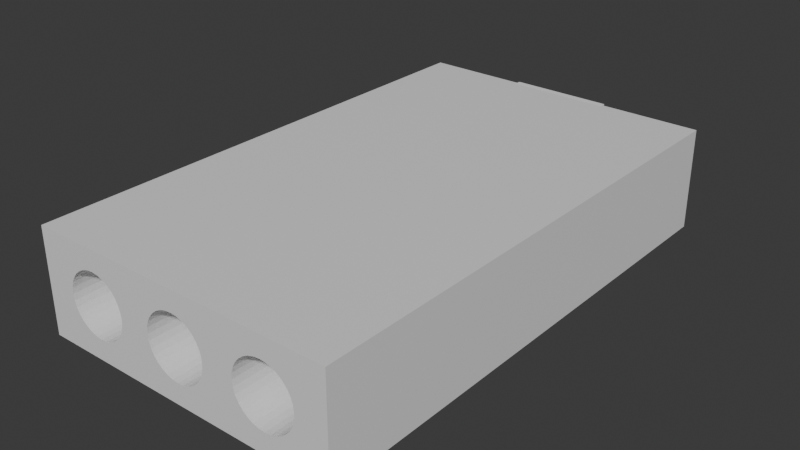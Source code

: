 # Source: MissleHolder.blend  (saved by Blender 4.1.24; exported with 4.5.12 LTS)
import bpy
from mathutils import Matrix  # noqa: F401  (used for matrix-valued properties, if any)

bpy.ops.wm.read_factory_settings(use_empty=True)
scene = bpy.context.scene
scene.name = 'Scene'

# ---- collections
col_collection = bpy.data.collections.new('Collection'); scene.collection.children.link(col_collection)

# ---- materials (node trees are filled in below, after node groups)
mat_material = bpy.data.materials.new('Material')
mat_material.alpha_threshold = 0.0
mat_material.use_transparent_shadow = False
mat_material.roughness = 0.5
mat_material.line_color = (0.0, 0.0, 0.0, 1.0)

# ---- material node trees
mat_material.use_nodes = True; mat_material.node_tree.nodes.clear()
_N = mat_material.node_tree.nodes; _L = mat_material.node_tree.links
n0 = _N.new('ShaderNodeOutputMaterial'); n0.name = 'Material Output'; n0.location = (300, 300)
n1 = _N.new('ShaderNodeBsdfPrincipled'); n1.name = 'Principled BSDF'; n1.location = (10, 300)
n1.inputs[3].default_value = 1.45
_L.new(n1.outputs[0], n0.inputs[0])
n0.is_active_output = True

# ---- world
world_world = bpy.data.worlds.new('World'); scene.world = world_world
world_world.use_nodes = True; world_world.node_tree.nodes.clear()
_N = world_world.node_tree.nodes; _L = world_world.node_tree.links
n0 = _N.new('ShaderNodeOutputWorld'); n0.name = 'World Output'; n0.location = (300, 300)
n1 = _N.new('ShaderNodeBackground'); n1.name = 'Background'; n1.location = (10, 300)
n1.inputs[0].default_value = (0.05088, 0.05088, 0.05088, 1.0)
_L.new(n1.outputs[0], n0.inputs[0])
n0.is_active_output = True
world_world.color = (0.05088, 0.05088, 0.05088)
world_world.use_sun_shadow = False
world_world.sun_shadow_jitter_overblur = 0.0

# ---- meshes
me_cube = bpy.data.meshes.new('Cube')
me_cube.from_pydata([(3.0, -1.0, 5.0), (3.0, 1.0, 5.0), (3.0, -1.0, -5.0), (3.0, 1.0, -5.0), (-3.0, -1.0, 5.0), (-3.0, 1.0, 5.0), (-3.0, -1.0, -5.0), (-3.0, 1.0, -5.0), (-1.8, -0.6, -5.0), (-1.683, -0.5885, -5.0), (-1.467, -0.4989, -5.0), (-0.5543, -0.2296, -5.0), (-1.57, -0.5543, -5.0), (0.0, -0.6, -5.0), (-0.1171, -0.5885, -5.0), (-0.4989, -0.3333, -5.0), (-0.4243, -0.4243, -5.0), (-0.3333, -0.4989, -5.0), (-0.2296, -0.5543, -5.0), (1.2, 2.186e-07, -5.0), (0.6, 2.186e-07, -5.0), (1.201, 0.007098, -5.0), (0.5993, -0.007097, -5.0), (1.212, 0.1171, -5.0), (0.5885, -0.1171, -5.0), (1.212, -0.1171, -5.0), (1.246, 0.2296, -5.0), (0.5885, 0.1171, -5.0), (0.5543, -0.2296, -5.0), (1.246, -0.2296, -5.0), (0.4989, -0.3333, -5.0), (0.4243, -0.4243, -5.0), (0.3333, -0.4989, -5.0), (0.2296, -0.5543, -5.0), (0.1171, -0.5885, -5.0), (1.683, -0.5885, -5.0), (1.917, 0.5885, -5.0), (1.917, -0.5885, -5.0), (1.57, -0.5543, -5.0), (1.8, -0.6, -5.0), (1.8, 0.6, -5.0), (2.4, 2.186e-07, -5.0), (2.388, 0.1171, -5.0), (2.388, -0.1171, -5.0), (2.354, 0.2296, -5.0), (2.354, -0.2296, -5.0), (2.133, 0.4989, -5.0), (2.224, 0.4243, -5.0), (2.299, 0.3333, -5.0), (2.299, -0.3333, -5.0), (2.224, -0.4243, -5.0), (2.133, -0.4989, -5.0), (2.03, -0.5543, -5.0), (2.03, 0.5543, -5.0), (1.376, 0.4243, -5.0), (1.301, 0.3333, -5.0), (1.301, -0.3333, -5.0), (1.376, -0.4243, -5.0), (1.467, -0.4989, -5.0), (-2.4, 2.186e-07, -5.0), (-2.388, 0.1171, -5.0), (-2.354, 0.2296, -5.0), (-2.388, -0.1171, -5.0), (-2.354, -0.2296, -5.0), (-2.03, 0.5543, -5.0), (-2.133, 0.4989, -5.0), (-2.224, 0.4243, -5.0), (-2.299, 0.3333, -5.0), (-2.299, -0.3333, -5.0), (-2.224, -0.4243, -5.0), (-2.133, -0.4989, -5.0), (-1.917, 0.5885, -5.0), (-1.683, 0.5885, -5.0), (-1.8, 0.6, -5.0), (-1.57, 0.5543, -5.0), (-1.917, -0.5885, -5.0), (-1.467, 0.4989, -5.0), (-1.376, 0.4243, -5.0), (-1.301, 0.3333, -5.0), (-1.301, -0.3333, -5.0), (-1.376, -0.4243, -5.0), (-2.03, -0.5543, -5.0), (-0.5885, 0.1171, -5.0), (-0.5993, 0.007098, -5.0), (-1.2, 2.186e-07, -5.0), (-0.6, 2.186e-07, -5.0), (-1.201, -0.007097, -5.0), (-1.212, 0.1171, -5.0), (-1.212, -0.1171, -5.0), (-0.5543, 0.2296, -5.0), (-1.246, 0.2296, -5.0), (-0.5885, -0.1171, -5.0), (-1.246, -0.2296, -5.0), (0.1171, 0.5885, -5.0), (0.0, 0.6, -5.0), (0.5543, 0.2296, -5.0), (1.57, 0.5543, -5.0), (1.683, 0.5885, -5.0), (1.467, 0.4989, -5.0), (0.2296, 0.5543, -5.0), (0.3333, 0.4989, -5.0), (0.4243, 0.4243, -5.0), (0.4989, 0.3333, -5.0), (-0.1171, 0.5885, -5.0), (-0.2296, 0.5543, -5.0), (-0.3333, 0.4989, -5.0), (-0.4243, 0.4243, -5.0), (-0.4989, 0.3333, -5.0), (-2.4, -2.186e-07, 5.0), (-2.388, 0.1171, 5.0), (-2.354, 0.2296, 5.0), (-2.388, -0.1171, 5.0), (-2.354, -0.2296, 5.0), (-2.03, 0.5543, 5.0), (-2.133, 0.4989, 5.0), (-2.224, 0.4243, 5.0), (-2.299, 0.3333, 5.0), (-2.299, -0.3333, 5.0), (-2.224, -0.4243, 5.0), (-2.133, -0.4989, 5.0), (-1.917, -0.5885, 5.0), (-1.683, -0.5885, 5.0), (-1.917, 0.5885, 5.0), (-1.57, -0.5543, 5.0), (-1.8, -0.6, 5.0), (-1.8, 0.6, 5.0), (-2.03, -0.5543, 5.0), (-1.376, 0.4243, 5.0), (-1.301, 0.3333, 5.0), (-1.301, -0.3333, 5.0), (-1.376, -0.4243, 5.0), (-1.467, -0.4989, 5.0), (-0.6, -2.186e-07, 5.0), (-1.201, 0.007097, 5.0), (-1.2, -2.186e-07, 5.0), (-0.5993, -0.007098, 5.0), (-1.212, 0.1171, 5.0), (-0.5885, 0.1171, 5.0), (-1.246, 0.2296, 5.0), (-0.5885, -0.1171, 5.0), (-1.212, -0.1171, 5.0), (-0.5543, -0.2296, 5.0), (-1.246, -0.2296, 5.0), (0.1171, -0.5885, 5.0), (0.0, -0.6, 5.0), (0.5543, -0.2296, 5.0), (1.57, -0.5543, 5.0), (1.8, -0.6, 5.0), (1.683, -0.5885, 5.0), (1.467, -0.4989, 5.0), (0.4989, -0.3333, 5.0), (0.4243, -0.4243, 5.0), (0.3333, -0.4989, 5.0), (0.2296, -0.5543, 5.0), (-0.4989, -0.3333, 5.0), (-0.4243, -0.4243, 5.0), (-0.3333, -0.4989, 5.0), (-0.2296, -0.5543, 5.0), (-0.1171, -0.5885, 5.0), (-1.683, 0.5885, 5.0), (-1.467, 0.4989, 5.0), (-0.5543, 0.2296, 5.0), (-1.57, 0.5543, 5.0), (0.0, 0.6, 5.0), (-0.1171, 0.5885, 5.0), (-0.2296, 0.5543, 5.0), (-0.3333, 0.4989, 5.0), (-0.4243, 0.4243, 5.0), (-0.4989, 0.3333, 5.0), (0.6, -2.186e-07, 5.0), (1.2, -2.186e-07, 5.0), (1.201, -0.007098, 5.0), (0.5993, 0.007097, 5.0), (1.212, -0.1171, 5.0), (0.5885, -0.1171, 5.0), (0.5543, 0.2296, 5.0), (1.246, 0.2296, 5.0), (1.212, 0.1171, 5.0), (0.5885, 0.1171, 5.0), (1.246, -0.2296, 5.0), (0.1171, 0.5885, 5.0), (0.2296, 0.5543, 5.0), (0.3333, 0.4989, 5.0), (0.4243, 0.4243, 5.0), (0.4989, 0.3333, 5.0), (1.683, 0.5885, 5.0), (1.917, 0.5885, 5.0), (1.917, -0.5885, 5.0), (1.8, 0.6, 5.0), (1.57, 0.5543, 5.0), (2.03, 0.5543, 5.0), (2.4, -2.186e-07, 5.0), (2.388, 0.1171, 5.0), (2.388, -0.1171, 5.0), (2.354, 0.2296, 5.0), (2.354, -0.2296, 5.0), (2.133, 0.4989, 5.0), (2.224, 0.4243, 5.0), (2.299, 0.3333, 5.0), (2.299, -0.3333, 5.0), (2.224, -0.4243, 5.0), (2.133, -0.4989, 5.0), (2.03, -0.5543, 5.0), (1.467, 0.4989, 5.0), (1.376, 0.4243, 5.0), (1.301, 0.3333, 5.0), (1.301, -0.3333, 5.0), (1.376, -0.4243, 5.0)], [], [(0, 4, 6, 2), (19, 22, 20, 21), (75, 6, 7, 71, 64, 65, 66, 67, 61, 60, 59, 62, 63, 68, 69, 70, 81), (86, 84, 83, 85), (86, 85, 91, 11, 15, 16, 17, 18, 14, 13, 34, 33, 32, 31, 30, 28, 24, 22, 19, 25, 29, 56, 57, 58, 38, 35, 39, 37, 52, 51, 50, 49, 45, 43, 41, 42, 44, 48, 47, 46, 53, 36, 40, 97, 96, 98, 54, 55, 26, 23, 21, 20, 27, 95, 102, 101, 100, 99, 93, 94, 103, 104, 105, 106, 107, 89, 82, 83, 84, 87, 90, 78, 77, 76, 74, 72, 73, 71, 7, 3, 2, 6, 75, 8, 9, 12, 10, 80, 79, 92, 88), (7, 6, 4, 5), (5, 1, 3, 7), (1, 0, 2, 3), (122, 5, 4, 120, 126, 119, 118, 117, 112, 111, 108, 109, 110, 116, 115, 114, 113), (137, 161, 168, 167, 166, 165, 164, 163, 180, 181, 182, 183, 184, 175, 178, 172, 170, 177, 176, 205, 204, 203, 189, 185, 188, 186, 190, 196, 197, 198, 194, 192, 191, 193, 195, 199, 200, 201, 202, 187, 147, 148, 146, 149, 207, 206, 179, 173, 171, 169, 174, 145, 150, 151, 152, 153, 143, 144, 158, 157, 156, 155, 154, 141, 139, 135, 134, 140, 142, 129, 130, 131, 123, 121, 124, 120, 4, 0, 1, 5, 122, 125, 159, 162, 160, 127, 128, 138, 136, 133, 132), (132, 133, 134, 135), (170, 172, 169, 171), (9, 8, 124, 121), (12, 9, 121, 123), (12, 123, 131, 10), (10, 131, 130, 80), (80, 130, 129, 79), (79, 129, 142, 92), (92, 142, 140, 88), (86, 88, 140, 134, 84), (84, 134, 133, 136, 87), (87, 136, 138, 90), (90, 138, 128, 78), (78, 128, 127, 77), (160, 76, 77, 127), (76, 160, 162, 74), (159, 72, 74, 162), (125, 73, 72, 159), (122, 71, 73, 125), (113, 64, 71, 122), (65, 64, 113, 114), (66, 65, 114, 115), (67, 66, 115, 116), (61, 67, 116, 110), (60, 61, 110, 109), (59, 60, 109, 108), (62, 59, 108, 111), (63, 62, 111, 112), (68, 63, 112, 117), (69, 68, 117, 118), (70, 69, 118, 119), (81, 70, 119, 126), (75, 81, 126, 120), (8, 75, 120, 124), (34, 13, 144, 143), (33, 34, 143, 153), (33, 153, 152, 32), (32, 152, 151, 31), (31, 151, 150, 30), (30, 150, 145, 28), (174, 24, 28, 145), (22, 24, 174, 169, 20), (20, 169, 172, 178, 27), (27, 178, 175, 95), (95, 175, 184, 102), (102, 184, 183, 101), (101, 183, 182, 100), (100, 182, 181, 99), (180, 93, 99, 181), (163, 94, 93, 180), (164, 103, 94, 163), (165, 104, 103, 164), (105, 104, 165, 166), (106, 105, 166, 167), (107, 106, 167, 168), (89, 107, 168, 161), (82, 89, 161, 137), (85, 83, 82, 137, 132), (91, 85, 132, 135, 139), (11, 91, 139, 141), (15, 11, 141, 154), (16, 15, 154, 155), (17, 16, 155, 156), (18, 17, 156, 157), (14, 18, 157, 158), (13, 14, 158, 144), (37, 39, 147, 187), (52, 37, 187, 202), (52, 202, 201, 51), (51, 201, 200, 50), (50, 200, 199, 49), (49, 199, 195, 45), (45, 195, 193, 43), (43, 193, 191, 41), (41, 191, 192, 42), (42, 192, 194, 44), (44, 194, 198, 48), (48, 198, 197, 47), (47, 197, 196, 46), (46, 196, 190, 53), (186, 36, 53, 190), (188, 40, 36, 186), (185, 97, 40, 188), (189, 96, 97, 185), (98, 96, 189, 203), (54, 98, 203, 204), (55, 54, 204, 205), (26, 55, 205, 176), (23, 26, 176, 177), (19, 21, 23, 177, 170), (25, 19, 170, 171, 173), (29, 25, 173, 179), (56, 29, 179, 206), (57, 56, 206, 207), (58, 57, 207, 149), (38, 58, 149, 146), (35, 38, 146, 148), (39, 35, 148, 147)])
me_cube.polygons.foreach_set('material_index', [0, 0, 0, 0, 0, 0, 0, 0, 0, 0, 0, 0, 16704, 16704, 16704, 16704, 16704, 16704, 16704, 16704, 16704, 16704, 16704, 16704, 16704, 16704, 16704, 16704, 16704, 16704, 16704, 16704, 16704, 16704, 16704, 16704, 16704, 16704, 16704, 16704, 16704, 16704, 16704, 16704, 16704, 16704, 16704, 16704, 16704, 16704, 16704, 16704, 16704, 16704, 16704, 16704, 16704, 16704, 16704, 16704, 16704, 16704, 16704, 16704, 16704, 16704, 16704, 16704, 16704, 16704, 16704, 16704, 16704, 16704, 16704, 16704, 16704, 16704, 16704, 16704, 16704, 16704, 16704, 16704, 16704, 16704, 16704, 16704, 16704, 16704, 16704, 16704, 16704, 16704, 16704, 16704, 16704, 16704, 16704, 16704, 16704, 16704, 16704, 16704, 16704, 16704, 16704, 16704])
_uv = me_cube.uv_layers.new(name='UVMap')
_uv.uv.foreach_set('vector', [0.625, 0.5, 0.875, 0.5, 0.875, 0.75, 0.625, 0.75, 0.5, 0.825, 0.5009, 0.85, 0.5, 0.85, 0.4991, 0.825, 0.5736, 0.9549, 0.625, 1.0, 0.375, 1.0, 0.4264, 0.9549, 0.4307, 0.9596, 0.4376, 0.9639, 0.447, 0.9677, 0.4583, 0.9708, 0.4713, 0.9731, 0.4854, 0.9745, 0.5, 0.975, 0.5146, 0.9745, 0.5287, 0.9731, 0.5417, 0.9708, 0.553, 0.9677, 0.5624, 0.9639, 0.5693, 0.9596, 0.5009, 0.925, 0.5, 0.925, 0.4991, 0.9, 0.5, 0.9, 0.5009, 0.925, 0.5, 0.9, 0.5146, 0.8995, 0.5287, 0.8981, 0.5417, 0.8958, 0.553, 0.8927, 0.5624, 0.8889, 0.5693, 0.8846, 0.5736, 0.8799, 0.575, 0.875, 0.5736, 0.8701, 0.5693, 0.8654, 0.5624, 0.8611, 0.553, 0.8573, 0.5417, 0.8542, 0.5287, 0.8519, 0.5146, 0.8505, 0.5009, 0.85, 0.5, 0.825, 0.5146, 0.8245, 0.5287, 0.8231, 0.5417, 0.8208, 0.553, 0.8177, 0.5624, 0.8139, 0.5693, 0.8096, 0.5736, 0.8049, 0.575, 0.8, 0.5736, 0.7951, 0.5693, 0.7904, 0.5624, 0.7861, 0.553, 0.7823, 0.5417, 0.7792, 0.5287, 0.7769, 0.5146, 0.7755, 0.5, 0.775, 0.4854, 0.7755, 0.4713, 0.7769, 0.4583, 0.7792, 0.447, 0.7823, 0.4376, 0.7861, 0.4307, 0.7904, 0.4264, 0.7951, 0.425, 0.8, 0.4264, 0.8049, 0.4307, 0.8096, 0.4376, 0.8139, 0.447, 0.8177, 0.4583, 0.8208, 0.4713, 0.8231, 0.4854, 0.8245, 0.4991, 0.825, 0.5, 0.85, 0.4854, 0.8505, 0.4713, 0.8519, 0.4583, 0.8542, 0.447, 0.8573, 0.4376, 0.8611, 0.4307, 0.8654, 0.4264, 0.8701, 0.425, 0.875, 0.4264, 0.8799, 0.4307, 0.8846, 0.4376, 0.8889, 0.447, 0.8927, 0.4583, 0.8958, 0.4713, 0.8981, 0.4854, 0.8995, 0.4991, 0.9, 0.5, 0.925, 0.4854, 0.9255, 0.4713, 0.9269, 0.4583, 0.9292, 0.447, 0.9323, 0.4376, 0.9361, 0.4307, 0.9404, 0.4264, 0.9451, 0.425, 0.95, 0.4264, 0.9549, 0.375, 1.0, 0.375, 0.75, 0.625, 0.75, 0.625, 1.0, 0.5736, 0.9549, 0.575, 0.95, 0.5736, 0.9451, 0.5693, 0.9404, 0.5624, 0.9361, 0.553, 0.9323, 0.5417, 0.9292, 0.5287, 0.9269, 0.5146, 0.9255, 0.375, 0.0, 0.625, 0.0, 0.625, 0.25, 0.375, 0.25, 0.125, 0.5, 0.375, 0.5, 0.375, 0.75, 0.125, 0.75, 0.375, 0.5, 0.625, 0.5, 0.625, 0.75, 0.375, 0.75, 0.4264, 0.2951, 0.375, 0.25, 0.625, 0.25, 0.5736, 0.2951, 0.5693, 0.2904, 0.5624, 0.2861, 0.553, 0.2823, 0.5417, 0.2792, 0.5287, 0.2769, 0.5146, 0.2755, 0.5, 0.275, 0.4854, 0.2755, 0.4713, 0.2769, 0.4583, 0.2792, 0.447, 0.2823, 0.4376, 0.2861, 0.4307, 0.2904, 0.4854, 0.3505, 0.4713, 0.3519, 0.4583, 0.3542, 0.447, 0.3573, 0.4376, 0.3611, 0.4307, 0.3654, 0.4264, 0.3701, 0.425, 0.375, 0.4264, 0.3799, 0.4307, 0.3846, 0.4376, 0.3889, 0.447, 0.3927, 0.4583, 0.3958, 0.4713, 0.3981, 0.4854, 0.3995, 0.4991, 0.4, 0.5, 0.425, 0.4854, 0.4255, 0.4713, 0.4269, 0.4583, 0.4292, 0.447, 0.4323, 0.4376, 0.4361, 0.4307, 0.4404, 0.4264, 0.4451, 0.425, 0.45, 0.4264, 0.4549, 0.4307, 0.4596, 0.4376, 0.4639, 0.447, 0.4677, 0.4583, 0.4708, 0.4713, 0.4731, 0.4854, 0.4745, 0.5, 0.475, 0.5146, 0.4745, 0.5287, 0.4731, 0.5417, 0.4708, 0.553, 0.4677, 0.5624, 0.4639, 0.5693, 0.4596, 0.5736, 0.4549, 0.575, 0.45, 0.5736, 0.4451, 0.5693, 0.4404, 0.5624, 0.4361, 0.553, 0.4323, 0.5417, 0.4292, 0.5287, 0.4269, 0.5146, 0.4255, 0.5009, 0.425, 0.5, 0.4, 0.5146, 0.3995, 0.5287, 0.3981, 0.5417, 0.3958, 0.553, 0.3927, 0.5624, 0.3889, 0.5693, 0.3846, 0.5736, 0.3799, 0.575, 0.375, 0.5736, 0.3701, 0.5693, 0.3654, 0.5624, 0.3611, 0.553, 0.3573, 0.5417, 0.3542, 0.5287, 0.3519, 0.5146, 0.3505, 0.5009, 0.35, 0.5, 0.325, 0.5146, 0.3245, 0.5287, 0.3231, 0.5417, 0.3208, 0.553, 0.3177, 0.5624, 0.3139, 0.5693, 0.3096, 0.5736, 0.3049, 0.575, 0.3, 0.5736, 0.2951, 0.625, 0.25, 0.625, 0.5, 0.375, 0.5, 0.375, 0.25, 0.4264, 0.2951, 0.425, 0.3, 0.4264, 0.3049, 0.4307, 0.3096, 0.4376, 0.3139, 0.447, 0.3177, 0.4583, 0.3208, 0.4713, 0.3231, 0.4854, 0.3245, 0.4991, 0.325, 0.5, 0.35, 0.5, 0.35, 0.4991, 0.325, 0.5, 0.325, 0.5009, 0.35, 0.5, 0.425, 0.4991, 0.4, 0.5, 0.4, 0.5009, 0.425, 0.9688, 0.9697, 1.0, 0.9697, 1.0, 0.5303, 0.9688, 0.5303, 0.9375, 0.9697, 0.9688, 0.9697, 0.9688, 0.5303, 0.9375, 0.5303, 0.9375, 0.9697, 0.9375, 0.5303, 0.9062, 0.5303, 0.9062, 0.9697, 0.9062, 0.9697, 0.9062, 0.5303, 0.875, 0.5303, 0.875, 0.9697, 0.875, 0.9697, 0.875, 0.5303, 0.8438, 0.5303, 0.8438, 0.9697, 0.8438, 0.9697, 0.8438, 0.5303, 0.8125, 0.5303, 0.8125, 0.9697, 0.8125, 0.9697, 0.8125, 0.5303, 0.7813, 0.5303, 0.7812, 0.9697, 0.7519, 0.9697, 0.7812, 0.9697, 0.7813, 0.5303, 0.75, 0.5303, 0.75, 0.9697, 0.75, 0.9697, 0.75, 0.5303, 0.7481, 0.5303, 0.7188, 0.5303, 0.7188, 0.9697, 0.7188, 0.9697, 0.7188, 0.5303, 0.6875, 0.5303, 0.6875, 0.9697, 0.6875, 0.9697, 0.6875, 0.5303, 0.6562, 0.5303, 0.6562, 0.9697, 0.6562, 0.9697, 0.6562, 0.5303, 0.625, 0.5303, 0.625, 0.9697, 0.5938, 0.5303, 0.5938, 0.9697, 0.625, 0.9697, 0.625, 0.5303, 0.5938, 0.9697, 0.5938, 0.5303, 0.5625, 0.5303, 0.5625, 0.9697, 0.5312, 0.5303, 0.5312, 0.9697, 0.5625, 0.9697, 0.5625, 0.5303, 0.5, 0.5303, 0.5, 0.9697, 0.5312, 0.9697, 0.5312, 0.5303, 0.4688, 0.5303, 0.4688, 0.9697, 0.5, 0.9697, 0.5, 0.5303, 0.4375, 0.5303, 0.4375, 0.9697, 0.4688, 0.9697, 0.4688, 0.5303, 0.4062, 0.9697, 0.4375, 0.9697, 0.4375, 0.5303, 0.4062, 0.5303, 0.375, 0.9697, 0.4062, 0.9697, 0.4062, 0.5303, 0.375, 0.5303, 0.3438, 0.9697, 0.375, 0.9697, 0.375, 0.5303, 0.3438, 0.5303, 0.3125, 0.9697, 0.3438, 0.9697, 0.3438, 0.5303, 0.3125, 0.5303, 0.2812, 0.9697, 0.3125, 0.9697, 0.3125, 0.5303, 0.2812, 0.5303, 0.25, 0.9697, 0.2812, 0.9697, 0.2812, 0.5303, 0.25, 0.5303, 0.2188, 0.9697, 0.25, 0.9697, 0.25, 0.5303, 0.2188, 0.5303, 0.1875, 0.9697, 0.2188, 0.9697, 0.2188, 0.5303, 0.1875, 0.5303, 0.1562, 0.9697, 0.1875, 0.9697, 0.1875, 0.5303, 0.1562, 0.5303, 0.125, 0.9697, 0.1562, 0.9697, 0.1562, 0.5303, 0.125, 0.5303, 0.09375, 0.9697, 0.125, 0.9697, 0.125, 0.5303, 0.09375, 0.5303, 0.0625, 0.9697, 0.09375, 0.9697, 0.09375, 0.5303, 0.0625, 0.5303, 0.03125, 0.9697, 0.0625, 0.9697, 0.0625, 0.5303, 0.03125, 0.5303, 0.0, 0.9697, 0.03125, 0.9697, 0.03125, 0.5303, 0.0, 0.5303, 0.9688, 0.9697, 1.0, 0.9697, 1.0, 0.5303, 0.9688, 0.5303, 0.9375, 0.9697, 0.9688, 0.9697, 0.9688, 0.5303, 0.9375, 0.5303, 0.9375, 0.9697, 0.9375, 0.5303, 0.9062, 0.5303, 0.9062, 0.9697, 0.9062, 0.9697, 0.9062, 0.5303, 0.875, 0.5303, 0.875, 0.9697, 0.875, 0.9697, 0.875, 0.5303, 0.8438, 0.5303, 0.8438, 0.9697, 0.8438, 0.9697, 0.8438, 0.5303, 0.8125, 0.5303, 0.8125, 0.9697, 0.7812, 0.5303, 0.7812, 0.9697, 0.8125, 0.9697, 0.8125, 0.5303, 0.7519, 0.9697, 0.7812, 0.9697, 0.7812, 0.5303, 0.75, 0.5303, 0.75, 0.9697, 0.75, 0.9697, 0.75, 0.5303, 0.7481, 0.5303, 0.7188, 0.5303, 0.7188, 0.9697, 0.7188, 0.9697, 0.7188, 0.5303, 0.6875, 0.5303, 0.6875, 0.9697, 0.6875, 0.9697, 0.6875, 0.5303, 0.6562, 0.5303, 0.6562, 0.9697, 0.6562, 0.9697, 0.6562, 0.5303, 0.625, 0.5303, 0.625, 0.9697, 0.625, 0.9697, 0.625, 0.5303, 0.5938, 0.5303, 0.5938, 0.9697, 0.5938, 0.9697, 0.5938, 0.5303, 0.5625, 0.5303, 0.5625, 0.9697, 0.5312, 0.5303, 0.5312, 0.9697, 0.5625, 0.9697, 0.5625, 0.5303, 0.5, 0.5303, 0.5, 0.9697, 0.5312, 0.9697, 0.5312, 0.5303, 0.4688, 0.5303, 0.4688, 0.9697, 0.5, 0.9697, 0.5, 0.5303, 0.4375, 0.5303, 0.4375, 0.9697, 0.4688, 0.9697, 0.4688, 0.5303, 0.4062, 0.9697, 0.4375, 0.9697, 0.4375, 0.5303, 0.4062, 0.5303, 0.375, 0.9697, 0.4062, 0.9697, 0.4062, 0.5303, 0.375, 0.5303, 0.3438, 0.9697, 0.375, 0.9697, 0.375, 0.5303, 0.3438, 0.5303, 0.3125, 0.9697, 0.3438, 0.9697, 0.3438, 0.5303, 0.3125, 0.5303, 0.2812, 0.9697, 0.3125, 0.9697, 0.3125, 0.5303, 0.2813, 0.5303, 0.25, 0.9697, 0.2519, 0.9697, 0.2812, 0.9697, 0.2813, 0.5303, 0.25, 0.5303, 0.2188, 0.9697, 0.25, 0.9697, 0.25, 0.5303, 0.2481, 0.5303, 0.2188, 0.5303, 0.1875, 0.9697, 0.2188, 0.9697, 0.2188, 0.5303, 0.1875, 0.5303, 0.1562, 0.9697, 0.1875, 0.9697, 0.1875, 0.5303, 0.1562, 0.5303, 0.125, 0.9697, 0.1562, 0.9697, 0.1562, 0.5303, 0.125, 0.5303, 0.09375, 0.9697, 0.125, 0.9697, 0.125, 0.5303, 0.09375, 0.5303, 0.0625, 0.9697, 0.09375, 0.9697, 0.09375, 0.5303, 0.0625, 0.5303, 0.03125, 0.9697, 0.0625, 0.9697, 0.0625, 0.5303, 0.03125, 0.5303, 0.0, 0.9697, 0.03125, 0.9697, 0.03125, 0.5303, 0.0, 0.5303, 0.9688, 0.9697, 1.0, 0.9697, 1.0, 0.5303, 0.9688, 0.5303, 0.9375, 0.9697, 0.9688, 0.9697, 0.9688, 0.5303, 0.9375, 0.5303, 0.9375, 0.9697, 0.9375, 0.5303, 0.9062, 0.5303, 0.9062, 0.9697, 0.9062, 0.9697, 0.9062, 0.5303, 0.875, 0.5303, 0.875, 0.9697, 0.875, 0.9697, 0.875, 0.5303, 0.8438, 0.5303, 0.8438, 0.9697, 0.8438, 0.9697, 0.8438, 0.5303, 0.8125, 0.5303, 0.8125, 0.9697, 0.8125, 0.9697, 0.8125, 0.5303, 0.7812, 0.5303, 0.7812, 0.9697, 0.7812, 0.9697, 0.7812, 0.5303, 0.75, 0.5303, 0.75, 0.9697, 0.75, 0.9697, 0.75, 0.5303, 0.7188, 0.5303, 0.7188, 0.9697, 0.7188, 0.9697, 0.7188, 0.5303, 0.6875, 0.5303, 0.6875, 0.9697, 0.6875, 0.9697, 0.6875, 0.5303, 0.6562, 0.5303, 0.6562, 0.9697, 0.6562, 0.9697, 0.6562, 0.5303, 0.625, 0.5303, 0.625, 0.9697, 0.625, 0.9697, 0.625, 0.5303, 0.5938, 0.5303, 0.5938, 0.9697, 0.5938, 0.9697, 0.5938, 0.5303, 0.5625, 0.5303, 0.5625, 0.9697, 0.5312, 0.5303, 0.5312, 0.9697, 0.5625, 0.9697, 0.5625, 0.5303, 0.5, 0.5303, 0.5, 0.9697, 0.5312, 0.9697, 0.5312, 0.5303, 0.4688, 0.5303, 0.4688, 0.9697, 0.5, 0.9697, 0.5, 0.5303, 0.4375, 0.5303, 0.4375, 0.9697, 0.4688, 0.9697, 0.4688, 0.5303, 0.4062, 0.9697, 0.4375, 0.9697, 0.4375, 0.5303, 0.4062, 0.5303, 0.375, 0.9697, 0.4062, 0.9697, 0.4062, 0.5303, 0.375, 0.5303, 0.3438, 0.9697, 0.375, 0.9697, 0.375, 0.5303, 0.3438, 0.5303, 0.3125, 0.9697, 0.3438, 0.9697, 0.3438, 0.5303, 0.3125, 0.5303, 0.2812, 0.9697, 0.3125, 0.9697, 0.3125, 0.5303, 0.2812, 0.5303, 0.25, 0.9697, 0.2519, 0.9697, 0.2812, 0.9697, 0.2812, 0.5303, 0.25, 0.5303, 0.2188, 0.9697, 0.25, 0.9697, 0.25, 0.5303, 0.2481, 0.5303, 0.2188, 0.5303, 0.1875, 0.9697, 0.2188, 0.9697, 0.2188, 0.5303, 0.1875, 0.5303, 0.1562, 0.9697, 0.1875, 0.9697, 0.1875, 0.5303, 0.1562, 0.5303, 0.125, 0.9697, 0.1562, 0.9697, 0.1562, 0.5303, 0.125, 0.5303, 0.09375, 0.9697, 0.125, 0.9697, 0.125, 0.5303, 0.09375, 0.5303, 0.0625, 0.9697, 0.09375, 0.9697, 0.09375, 0.5303, 0.0625, 0.5303, 0.03125, 0.9697, 0.0625, 0.9697, 0.0625, 0.5303, 0.03125, 0.5303, 0.0, 0.9697, 0.03125, 0.9697, 0.03125, 0.5303, 0.0, 0.5303])
me_cube.materials.append(mat_material)
me_cube.use_mirror_vertex_groups = False
me_cube.update()
me_cube_001 = bpy.data.meshes.new('Cube.001')
me_cube_001.from_pydata([(-1.046, -0.0003738, -1.783), (-1.046, -0.0003738, 0.2175), (-1.046, 2.0, -1.783), (-1.046, 2.0, 0.2175), (0.9542, -0.0003738, -1.783), (0.9542, -0.0003738, 0.2175), (0.9542, 2.0, -1.783), (0.9542, 2.0, 0.2175)], [], [(0, 1, 3, 2), (2, 3, 7, 6), (6, 7, 5, 4), (4, 5, 1, 0), (2, 6, 4, 0), (7, 3, 1, 5)])
_uv = me_cube_001.uv_layers.new(name='UVMap')
_uv.uv.foreach_set('vector', [0.375, 0.0, 0.625, 0.0, 0.625, 0.25, 0.375, 0.25, 0.375, 0.25, 0.625, 0.25, 0.625, 0.5, 0.375, 0.5, 0.375, 0.5, 0.625, 0.5, 0.625, 0.75, 0.375, 0.75, 0.375, 0.75, 0.625, 0.75, 0.625, 1.0, 0.375, 1.0, 0.125, 0.5, 0.375, 0.5, 0.375, 0.75, 0.125, 0.75, 0.625, 0.5, 0.875, 0.5, 0.875, 0.75, 0.625, 0.75])
me_cube_001.update()

# ---- objects
ob_missleholder = bpy.data.objects.new('MissleHolder', me_cube)
ob_slidingpanel0 = bpy.data.objects.new('slidingPanel0', me_cube_001)

# ---- transforms, parenting, visibility, modifiers, constraints
ob_missleholder.location = (0.0, 0.0, 0.0)
ob_missleholder.rotation_euler = (1.571, 0.0, 0.0)
ob_missleholder.lock_rotations_4d = False
ob_missleholder.empty_display_type = 'ARROWS'
ob_missleholder.lineart.crease_threshold = 0.0
ob_slidingpanel0.parent = ob_missleholder
ob_slidingpanel0.location = (0.04576, -0.7825, -5.076)
ob_slidingpanel0.rotation_euler = (1.571, -0.0, 0.0)
ob_slidingpanel0.scale = (1.0, 0.06624, 1.0)

# ---- collection membership
col_collection.objects.link(ob_missleholder)
col_collection.objects.link(ob_slidingpanel0)

# ---- scene / render settings (as saved in the file)
scene.frame_start = 1; scene.frame_end = 250; scene.frame_set(16)
scene.render.engine = 'BLENDER_EEVEE_NEXT'
scene.cycles.sampling_pattern = 'TABULATED_SOBOL'
scene.eevee.ray_tracing_options.trace_max_roughness = 0.0
bpy.context.view_layer.update()

# ---- added for rendering (the .blend has no active camera and no usable light): camera, sun
cam_auto = bpy.data.cameras.new('AutoCamera')
cam_auto.lens = 50.0
cam_auto.sensor_width = 36.0
cam_auto.clip_end = 1000.0
ob_auto_camera = bpy.data.objects.new('AutoCamera', cam_auto)
scene.collection.objects.link(ob_auto_camera)
ob_auto_camera.location = (11.007, -13.1704, 8.80563)
ob_auto_camera.rotation_euler = (1.09748, -7.21219e-08, 0.694738)
scene.camera = ob_auto_camera
light_auto_sun = bpy.data.lights.new('AutoSun', 'SUN')
light_auto_sun.energy = 3.0
light_auto_sun.angle = 0.0523599
ob_auto_sun = bpy.data.objects.new('AutoSun', light_auto_sun)
scene.collection.objects.link(ob_auto_sun)
ob_auto_sun.rotation_euler = (0.872665, 0.174533, 0.523599)
bpy.context.view_layer.update()
